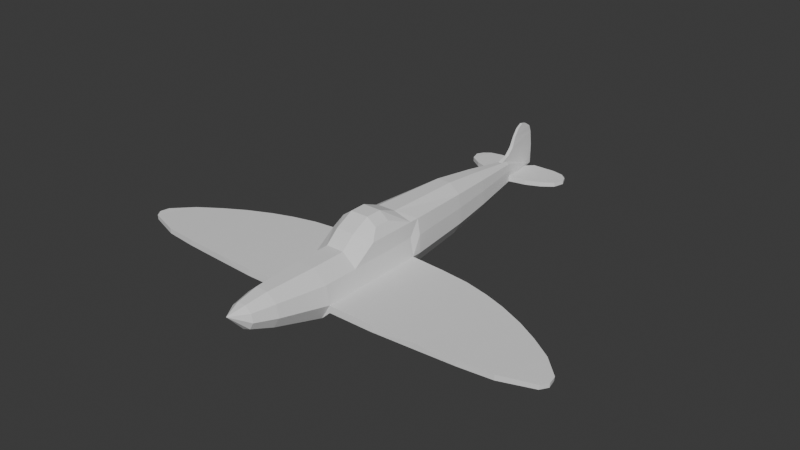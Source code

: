 # Source: spitfirev2.blend  (saved by Blender 4.2.66; exported with 4.5.12 LTS)
import bpy
from mathutils import Matrix  # noqa: F401  (used for matrix-valued properties, if any)

bpy.ops.wm.read_factory_settings(use_empty=True)
scene = bpy.context.scene
scene.name = 'Scene'

# ---- collections
col_collection = bpy.data.collections.new('Collection'); scene.collection.children.link(col_collection)

# ---- world
world_world = bpy.data.worlds.new('World'); scene.world = world_world
world_world.use_nodes = True; world_world.node_tree.nodes.clear()
_N = world_world.node_tree.nodes; _L = world_world.node_tree.links
n0 = _N.new('ShaderNodeOutputWorld'); n0.name = 'World Output'; n0.location = (300, 300)
n1 = _N.new('ShaderNodeBackground'); n1.name = 'Background'; n1.location = (10, 300)
n1.inputs[0].default_value = (0.05088, 0.05088, 0.05088, 1.0)
_L.new(n1.outputs[0], n0.inputs[0])
n0.is_active_output = True
world_world.color = (0.05088, 0.05088, 0.05088)
world_world.sun_shadow_jitter_overblur = 0.0

# ---- meshes
me_cylinder_001 = bpy.data.meshes.new('Cylinder.001')
me_cylinder_001.from_pydata([(0.9749, 0.45, -0.9815), (0.866, -0.5, -1.0), (-0.866, -0.5, -1.0), (-0.9848, 0.1736, -1.0), (-0.6428, 0.766, -1.0), (4.881e-08, -0.5997, 6.427), (0.9749, 0.45, 3.091), (8.237, 0.2845, 2.334), (-0.9848, 0.1736, 3.094), (-0.6428, 0.766, 3.094), (0.6428, 0.766, -1.0), (0.9848, 0.1736, -1.0), (2.672, 0.1921, 3.085), (4.251, 0.2106, 3.006), (5.757, 0.2291, 2.904), (7.006, 0.2526, 2.768), (8.411, 0.2845, 2.07), (8.346, 0.2845, 1.719), (6.809, 0.2706, 0.4663), (6.014, 0.2568, 0.03114), (5.073, 0.2429, -0.376), (4.27, 0.2291, -0.6324), (3.354, 0.2152, -0.8417), (2.313, 0.2014, -0.9438), (7.638, 0.2775, 1.016), (3.347, 0.45, -0.8474), (5.066, 0.45, -0.3895), (6.796, 0.45, 0.4272), (5.75, 0.45, 2.905), (8.32, 0.45, 1.705), (8.219, 0.45, 2.339), (7.003, 0.45, 2.766), (-7.003, 0.45, 2.766), (-8.219, 0.45, 2.339), (-8.32, 0.45, 1.705), (-5.75, 0.45, 2.905), (-6.796, 0.45, 0.4272), (-5.066, 0.45, -0.3895), (-3.347, 0.45, -0.8474), (-7.638, 0.2775, 1.016), (-2.313, 0.2014, -0.9438), (-3.354, 0.2152, -0.8417), (-4.27, 0.2291, -0.6324), (-5.073, 0.2429, -0.376), (-6.014, 0.2568, 0.03114), (-6.809, 0.2706, 0.4663), (-8.346, 0.2845, 1.719), (-8.411, 0.2845, 2.07), (-7.006, 0.2526, 2.768), (-5.757, 0.2291, 2.904), (-4.251, 0.2106, 3.006), (-2.672, 0.1921, 3.085), (-0.6428, 0.766, 3.094), (-0.9848, 0.1736, 3.094), (-0.9848, 0.1736, -1.0), (-0.6428, 0.766, -1.0), (-8.237, 0.2845, 2.334), (-0.9749, 0.45, 3.091), (-0.9749, 0.45, -0.9815), (2.299, 0.45, -0.9248), (4.243, 0.45, -0.6458), (6.022, 0.45, 0.02797), (7.631, 0.45, 1.003), (8.397, 0.45, 2.059), (4.256, 0.45, 2.998), (2.67, 0.45, 3.091), (-2.299, 0.45, -0.9248), (-4.243, 0.45, -0.6458), (-6.022, 0.45, 0.02797), (-7.631, 0.45, 1.003), (-8.397, 0.45, 2.059), (-4.256, 0.45, 2.998), (-2.67, 0.45, 3.091), (0.6428, 0.766, 3.094), (0.0, 1.0, 3.094), (0.9848, 0.1736, 3.094), (0.866, -0.5, 3.094), (0.342, -0.9397, 3.094), (-0.342, -0.9397, 3.094), (-0.866, -0.5, 3.094), (-0.4421, 0.2806, 4.971), (-0.6773, -0.1268, 4.971), (0.4421, 0.2806, 4.971), (2.153e-08, 0.4415, 4.971), (0.6773, -0.1268, 4.971), (0.5956, -0.5901, 4.971), (0.2352, -0.8925, 4.971), (-0.2352, -0.8925, 4.971), (-0.5956, -0.5901, 4.971), (-0.2934, 0.005159, 5.799), (-0.4495, -0.2652, 5.799), (0.2934, 0.005159, 5.799), (3.011e-08, 0.1119, 5.799), (0.4495, -0.2652, 5.799), (0.3953, -0.5727, 5.799), (0.1561, -0.7734, 5.799), (-0.1561, -0.7734, 5.799), (-0.3953, -0.5727, 5.799), (0.866, -0.5, 1.751), (0.342, -0.9397, 1.751), (-0.342, -0.9397, 1.751), (-0.866, -0.5, 1.751), (0.866, -1.089, -1.0), (-0.866, -1.089, -1.0), (0.866, -0.5, 0.4603), (-0.866, -0.5, 0.4603), (0.866, -1.089, 0.8838), (0.342, -1.372, 1.252), (-0.342, -1.372, 1.252), (-0.866, -1.089, 0.8838), (0.002669, -0.1577, -9.408), (9.424e-10, 1.0, -1.374), (0.6428, 0.766, -1.374), (0.9848, 0.1736, -1.374), (0.9792, -0.5, -1.374), (-0.9637, -0.5, -1.374), (-0.9848, 0.1736, -1.374), (-0.6428, 0.766, -1.374), (0.866, -1.089, -1.374), (0.342, -1.422, -0.7985), (-0.342, -1.422, -0.7985), (-0.866, -1.089, -1.374), (9.424e-10, 0.7767, -3.903), (0.4992, 0.595, -3.903), (0.7745, 0.1182, -3.903), (0.7695, -0.4792, -3.903), (-0.7544, -0.4795, -3.903), (-0.7732, 0.1205, -3.903), (-0.4992, 0.595, -3.903), (0.674, -0.9766, -3.903), (0.2656, -1.319, -3.903), (-0.2656, -1.319, -3.903), (-0.6717, -0.9785, -3.903), (9.424e-10, 0.5422, -5.606), (0.3485, 0.4153, -5.606), (0.5536, 0.06003, -5.606), (0.5493, -0.4573, -5.606), (-0.5346, -0.4579, -5.606), (-0.551, 0.06464, -5.606), (-0.3485, 0.4153, -5.606), (0.4724, -0.8581, -5.606), (0.1854, -1.099, -5.606), (-0.1854, -1.099, -5.606), (-0.4676, -0.8621, -5.606), (9.424e-10, 0.1977, -7.67), (0.1271, 0.1515, -7.67), (0.2292, -0.02545, -7.67), (0.2259, -0.4252, -7.67), (-0.2118, -0.4262, -7.67), (-0.2246, -0.01737, -7.67), (-0.1271, 0.1515, -7.67), (0.1762, -0.6841, -7.67), (0.06763, -0.7752, -7.67), (-0.06763, -0.7752, -7.67), (-0.1679, -0.6911, -7.67), (0.08528, -0.8237, -7.36), (-0.08528, -0.8237, -7.36), (0.06763, -0.9612, -7.773), (-0.06763, -0.9612, -7.773), (0.06763, -1.22, -8.049), (-0.06763, -1.22, -8.049), (0.002669, -0.9329, -9.408), (-0.05005, -1.612, -8.223), (-0.03248, -1.783, -9.173), (-0.0149, -1.506, -9.305), (0.05139, -1.612, -8.223), (0.03515, -1.783, -9.173), (0.01891, -1.506, -9.305), (-0.04566, -1.878, -8.417), (-0.04127, -2.009, -8.652), (-0.03687, -1.954, -8.907), (0.04733, -1.878, -8.417), (0.04327, -2.009, -8.652), (0.03921, -1.954, -8.907), (0.2276, -0.2253, -7.67), (0.06111, -0.1236, -8.96), (1.871, -0.06855, -8.257), (1.869, -0.2253, -8.257), (2.003, -0.08034, -8.648), (1.89, -0.09158, -8.927), (0.334, -0.1246, -9.229), (0.3336, -0.1746, -9.229), (1.89, -0.1915, -8.927), (2.002, -0.2084, -8.648), (0.8886, -0.2253, -7.765), (1.445, -0.2253, -7.98), (1.447, -0.0514, -7.98), (0.8903, -0.0389, -7.766), (1.644, -0.1026, -9.138), (1.206, -0.1136, -9.239), (1.206, -0.1802, -9.239), (1.643, -0.1859, -9.138), (0.06069, -0.1751, -8.96), (-0.06111, -0.1236, -8.96), (-1.871, -0.06855, -8.257), (-1.869, -0.2253, -8.257), (-2.003, -0.08034, -8.648), (-1.89, -0.09158, -8.927), (-0.334, -0.1246, -9.229), (-0.3336, -0.1746, -9.229), (-1.89, -0.1915, -8.927), (-2.002, -0.2084, -8.648), (-0.8886, -0.2253, -7.765), (-1.445, -0.2253, -7.98), (-1.447, -0.0514, -7.98), (-0.8903, -0.0389, -7.766), (-1.644, -0.1026, -9.138), (-1.206, -0.1136, -9.239), (-1.206, -0.1802, -9.239), (-1.643, -0.1859, -9.138), (-0.06069, -0.1751, -8.96), (-0.2182, -0.2218, -7.67), (0.342, -1.725, 0.5631), (-0.342, -1.725, 0.5631), (-0.342, -1.732, -0.05016), (0.342, -1.732, -0.05016), (-0.866, -1.089, 0.5631), (-0.866, -1.089, -0.05016), (-0.6982, -1.463, 0.5631), (-0.6982, -1.466, -0.05016), (0.866, -1.089, -0.05016), (0.866, -1.089, 0.5631), (0.6982, -1.466, -0.05016), (0.6982, -1.466, 0.5631)], [(98, 1), (101, 2)], [(76, 99, 98), (77, 100, 99), (78, 101, 100), (75, 1, 11), (16, 17, 63), (111, 117, 4), (28, 64, 13), (0, 73, 6), (18, 24, 15), (23, 25, 22), (60, 25, 64), (35, 50, 71), (45, 48, 39), (47, 70, 46), (58, 57, 52), (40, 41, 38), (67, 71, 38), (17, 29, 63), (63, 30, 7), (7, 16, 63), (15, 7, 30), (15, 30, 31), (13, 14, 28), (14, 15, 31), (28, 14, 31), (75, 12, 65), (12, 13, 65), (75, 65, 6), (6, 73, 75), (64, 65, 13), (24, 17, 7), (17, 16, 7), (7, 15, 24), (15, 14, 18), (14, 13, 19), (13, 12, 22), (12, 75, 23), (13, 22, 21), (23, 75, 11), (23, 22, 12), (21, 20, 13), (20, 19, 13), (19, 18, 14), (0, 59, 11), (59, 25, 23), (25, 60, 22), (60, 26, 21), (61, 27, 19), (27, 62, 18), (26, 61, 19), (27, 18, 19), (62, 29, 24), (29, 17, 24), (62, 24, 18), (19, 20, 26), (60, 21, 22), (20, 21, 26), (11, 10, 0), (59, 23, 11), (59, 0, 6), (6, 65, 59), (65, 64, 25), (59, 65, 25), (64, 28, 61), (28, 31, 27), (61, 28, 27), (31, 30, 62), (30, 63, 29), (62, 30, 29), (62, 27, 31), (61, 26, 64), (26, 60, 64), (48, 33, 56), (48, 32, 33), (50, 35, 49), (49, 32, 48), (35, 32, 49), (53, 72, 51), (51, 72, 50), (53, 57, 72), (57, 53, 52), (71, 50, 72), (39, 56, 46), (46, 56, 47), (56, 39, 48), (48, 45, 49), (49, 44, 50), (50, 41, 51), (51, 40, 53), (50, 42, 41), (53, 40, 54), (40, 51, 41), (42, 50, 43), (43, 50, 44), (44, 49, 45), (46, 70, 34), (70, 56, 33), (56, 70, 47), (58, 54, 66), (66, 40, 38), (38, 41, 67), (67, 42, 37), (68, 44, 36), (36, 45, 69), (37, 44, 68), (36, 44, 45), (69, 39, 34), (34, 39, 46), (69, 45, 39), (44, 37, 43), (67, 41, 42), (43, 37, 42), (54, 58, 55), (66, 54, 40), (66, 57, 58), (57, 66, 72), (72, 38, 71), (66, 38, 72), (71, 68, 35), (35, 36, 32), (68, 36, 35), (32, 69, 33), (33, 34, 70), (69, 34, 33), (69, 32, 36), (68, 71, 37), (37, 71, 67), (83, 73, 74), (82, 75, 73), (84, 76, 75), (85, 77, 76), (87, 77, 86), (88, 78, 87), (81, 79, 88), (80, 8, 81), (83, 9, 80), (89, 81, 90), (92, 82, 83), (91, 84, 82), (93, 85, 84), (94, 86, 85), (96, 86, 95), (97, 87, 96), (90, 88, 97), (92, 80, 89), (5, 89, 90), (5, 91, 92), (5, 93, 91), (5, 94, 93), (5, 95, 94), (5, 96, 95), (5, 97, 96), (5, 90, 97), (5, 92, 89), (79, 53, 54), (4, 116, 3), (2, 103, 217, 216, 109), (102, 1, 104), (74, 73, 10), (102, 220, 222, 119), (98, 106, 104), (106, 98, 99), (107, 99, 100), (100, 101, 109), (109, 101, 105), (11, 112, 10), (11, 114, 113), (2, 121, 103), (3, 115, 2), (1, 118, 114), (119, 118, 102), (122, 112, 123), (123, 113, 124), (124, 114, 125), (127, 115, 116), (128, 116, 117), (128, 111, 122), (130, 118, 119), (131, 119, 120), (132, 120, 121), (132, 115, 126), (129, 114, 118), (133, 123, 134), (134, 124, 135), (135, 125, 136), (138, 126, 127), (139, 127, 128), (139, 122, 133), (141, 129, 130), (141, 131, 142), (143, 131, 132), (143, 126, 137), (140, 125, 129), (144, 134, 145), (145, 135, 146), (174, 135, 136), (211, 137, 138), (150, 138, 139), (150, 133, 144), (140, 141, 155), (152, 157, 158, 153), (156, 142, 143), (154, 137, 148), (151, 136, 140), (110, 144, 145), (110, 145, 146, 175), (174, 147, 110, 192), (110, 149, 150), (110, 150, 144), (110, 151, 152), (164, 161, 167), (110, 153, 154), (110, 154, 148), (110, 147, 151), (155, 156, 158), (155, 142, 156), (157, 152, 155), (156, 153, 158), (165, 167, 159), (159, 157, 158), (159, 160, 162), (173, 170, 163), (166, 163, 164), (165, 162, 168), (171, 168, 169), (172, 169, 170), (161, 160, 110), (155, 158, 157), (159, 158, 160), (159, 162, 165), (173, 163, 166), (166, 164, 167), (165, 168, 171), (171, 169, 172), (172, 170, 173), (159, 110, 157), (157, 110, 152), (110, 159, 161), (161, 159, 167), (167, 165, 166), (166, 165, 173), (173, 171, 172), (165, 171, 173), (153, 110, 158), (158, 110, 160), (160, 164, 162), (162, 170, 168), (168, 170, 169), (170, 162, 163), (163, 162, 164), (164, 160, 161), (185, 176, 186), (183, 178, 176), (182, 191, 188), (182, 179, 178), (174, 187, 146), (184, 186, 187), (190, 181, 180), (191, 190, 189), (175, 180, 181), (185, 184, 190), (180, 175, 187), (110, 175, 192), (203, 204, 194), (201, 194, 196), (200, 206, 209), (200, 196, 197), (202, 205, 204), (208, 198, 199), (209, 207, 208), (193, 199, 198), (149, 202, 211), (204, 205, 207), (202, 203, 208), (148, 211, 110), (110, 210, 193), (185, 177, 176), (183, 176, 177), (182, 188, 179), (182, 178, 183), (174, 184, 187), (184, 185, 186), (190, 180, 189), (191, 189, 188), (175, 181, 192), (184, 174, 192), (192, 181, 184), (181, 190, 184), (190, 191, 185), (191, 182, 177), (182, 183, 177), (177, 185, 191), (175, 146, 187), (187, 186, 189), (186, 176, 188), (189, 186, 188), (176, 178, 179), (179, 188, 176), (189, 180, 187), (203, 194, 195), (201, 195, 194), (200, 197, 206), (200, 201, 196), (202, 204, 203), (208, 207, 198), (209, 206, 207), (193, 210, 199), (149, 205, 202), (205, 149, 193), (193, 198, 205), (198, 207, 205), (207, 206, 204), (206, 197, 194), (197, 196, 194), (194, 204, 206), (195, 201, 200), (200, 209, 195), (209, 208, 203), (195, 209, 203), (208, 199, 202), (199, 210, 202), (210, 211, 202), (122, 111, 112), (123, 112, 113), (124, 113, 114), (127, 126, 115), (128, 127, 116), (128, 117, 111), (130, 129, 118), (131, 130, 119), (132, 131, 120), (132, 121, 115), (129, 125, 114), (133, 122, 123), (134, 123, 124), (135, 124, 125), (138, 137, 126), (139, 138, 127), (139, 128, 122), (141, 140, 129), (141, 130, 131), (143, 142, 131), (143, 132, 126), (140, 136, 125), (144, 133, 134), (145, 134, 135), (136, 147, 174), (174, 146, 135), (138, 149, 211), (211, 148, 137), (150, 149, 138), (150, 139, 133), (155, 152, 151), (151, 140, 155), (143, 154, 156), (154, 153, 156), (154, 143, 137), (151, 147, 136), (156, 152, 153), (155, 141, 142), (156, 155, 152), (76, 77, 99), (77, 78, 100), (78, 79, 101), (75, 76, 1), (9, 74, 4), (74, 111, 4), (0, 10, 73), (58, 52, 55), (83, 82, 73), (82, 84, 75), (84, 85, 76), (85, 86, 77), (87, 78, 77), (88, 79, 78), (81, 8, 79), (80, 9, 8), (83, 74, 9), (89, 80, 81), (92, 91, 82), (91, 93, 84), (93, 94, 85), (94, 95, 86), (96, 87, 86), (97, 88, 87), (90, 81, 88), (92, 83, 80), (79, 54, 2), (4, 117, 116), (2, 109, 105), (103, 121, 120), (102, 104, 106, 221, 220), (10, 112, 111), (111, 74, 10), (106, 99, 107), (107, 100, 108), (100, 109, 108), (11, 113, 112), (11, 1, 114), (2, 115, 121), (3, 116, 115), (1, 102, 118), (109, 216, 218, 108), (213, 108, 218), (214, 213, 218, 219), (217, 219, 218, 216), (217, 103, 219), (103, 120, 214, 219), (120, 119, 215, 214), (214, 215, 212, 213), (107, 108, 213, 212), (119, 222, 215), (212, 215, 222, 223), (221, 223, 222, 220), (106, 107, 223, 221), (212, 223, 107)])
_uv = me_cylinder_001.uv_layers.new(name='UVMap')
_uv.uv.foreach_set('vector', [0.4578, 0.13, 0.4093, 0.1887, 0.53, 0.2578, 0.3321, 0.02447, 0.2634, 0.1887, 0.4093, 0.1887, 0.1679, 0.02447, 0.1427, 0.2578, 0.2634, 0.1887, 0.4864, 0.2917, 0.6667, 0.5, 0.7778, 0.5, 0.5688, 0.2498, 0.6155, 0.3146, 0.5751, 0.2672, 4.47e-08, 0.5, 0.1111, 0.5, 0.1111, 0.5, 0.5168, 0.2146, 0.5151, 0.2244, 0.4983, 0.2561, 0.7375, 0.4741, 0.4043, 0.4339, 0.5116, 0.244, 0.7175, 0.451, 0.6665, 0.3828, 0.5102, 0.2206, 0.7605, 0.486, 0.707, 0.4342, 0.7519, 0.479, 0.6918, 0.4143, 0.707, 0.4342, 0.5151, 0.2244, 0.5168, 0.2146, 0.4983, 0.2561, 0.5151, 0.2244, 0.7175, 0.451, 0.5102, 0.2206, 0.6665, 0.3828, 0.5688, 0.2498, 0.5751, 0.2672, 0.6155, 0.3146, 0.7375, 0.4741, 0.5116, 0.244, 0.4043, 0.4339, 0.7605, 0.486, 0.7519, 0.479, 0.707, 0.4342, 0.6918, 0.4143, 0.5151, 0.2244, 0.707, 0.4342, 0.6155, 0.3146, 0.6307, 0.3345, 0.5751, 0.2672, 0.5751, 0.2672, 0.5195, 0.1998, 0.5221, 0.1851, 0.5221, 0.1851, 0.5688, 0.2498, 0.5751, 0.2672, 0.5102, 0.2206, 0.5221, 0.1851, 0.5195, 0.1998, 0.5102, 0.2206, 0.5195, 0.1998, 0.5182, 0.2072, 0.4983, 0.2561, 0.5042, 0.2384, 0.5168, 0.2146, 0.5042, 0.2384, 0.5102, 0.2206, 0.5182, 0.2072, 0.5168, 0.2146, 0.5042, 0.2384, 0.5182, 0.2072, 0.4864, 0.2917, 0.4923, 0.2739, 0.5133, 0.2342, 0.4923, 0.2739, 0.4983, 0.2561, 0.5133, 0.2342, 0.4864, 0.2917, 0.5133, 0.2342, 0.5116, 0.244, 0.5116, 0.244, 0.4043, 0.4339, 0.4864, 0.2917, 0.5151, 0.2244, 0.5133, 0.2342, 0.4983, 0.2561, 0.6665, 0.3828, 0.6155, 0.3146, 0.5221, 0.1851, 0.6155, 0.3146, 0.5688, 0.2498, 0.5221, 0.1851, 0.5221, 0.1851, 0.5102, 0.2206, 0.6665, 0.3828, 0.5102, 0.2206, 0.5042, 0.2384, 0.7175, 0.451, 0.5042, 0.2384, 0.4983, 0.2561, 0.7261, 0.458, 0.4983, 0.2561, 0.4923, 0.2739, 0.7519, 0.479, 0.4923, 0.2739, 0.4864, 0.2917, 0.7605, 0.486, 0.4983, 0.2561, 0.7519, 0.479, 0.7433, 0.472, 0.7605, 0.486, 0.4864, 0.2917, 0.7778, 0.5, 0.7605, 0.486, 0.7519, 0.479, 0.4923, 0.2739, 0.7433, 0.472, 0.7347, 0.465, 0.4983, 0.2561, 0.7347, 0.465, 0.7261, 0.458, 0.4983, 0.2561, 0.7261, 0.458, 0.7175, 0.451, 0.5042, 0.2384, 0.7375, 0.4741, 0.7223, 0.4542, 0.7778, 0.5, 0.7223, 0.4542, 0.707, 0.4342, 0.7605, 0.486, 0.707, 0.4342, 0.6918, 0.4143, 0.7519, 0.479, 0.6918, 0.4143, 0.6765, 0.3943, 0.7433, 0.472, 0.6612, 0.3744, 0.646, 0.3544, 0.7261, 0.458, 0.646, 0.3544, 0.6384, 0.3445, 0.7175, 0.451, 0.6765, 0.3943, 0.6612, 0.3744, 0.7261, 0.458, 0.646, 0.3544, 0.7175, 0.451, 0.7261, 0.458, 0.6384, 0.3445, 0.6307, 0.3345, 0.6665, 0.3828, 0.6307, 0.3345, 0.6155, 0.3146, 0.6665, 0.3828, 0.6384, 0.3445, 0.6665, 0.3828, 0.7175, 0.451, 0.7261, 0.458, 0.7347, 0.465, 0.6765, 0.3943, 0.6918, 0.4143, 0.7433, 0.472, 0.7519, 0.479, 0.7347, 0.465, 0.7433, 0.472, 0.6765, 0.3943, 0.7778, 0.5, 0.8889, 0.5, 0.7375, 0.4741, 0.7223, 0.4542, 0.7605, 0.486, 0.7778, 0.5, 0.7223, 0.4542, 0.7375, 0.4741, 0.5116, 0.244, 0.5116, 0.244, 0.5133, 0.2342, 0.7223, 0.4542, 0.5133, 0.2342, 0.5151, 0.2244, 0.707, 0.4342, 0.7223, 0.4542, 0.5133, 0.2342, 0.707, 0.4342, 0.5151, 0.2244, 0.5168, 0.2146, 0.6612, 0.3744, 0.5168, 0.2146, 0.5182, 0.2072, 0.646, 0.3544, 0.6612, 0.3744, 0.5168, 0.2146, 0.646, 0.3544, 0.5182, 0.2072, 0.5195, 0.1998, 0.6384, 0.3445, 0.5195, 0.1998, 0.5751, 0.2672, 0.6307, 0.3345, 0.6384, 0.3445, 0.5195, 0.1998, 0.6307, 0.3345, 0.6384, 0.3445, 0.646, 0.3544, 0.5182, 0.2072, 0.6612, 0.3744, 0.6765, 0.3943, 0.5151, 0.2244, 0.6765, 0.3943, 0.6918, 0.4143, 0.5151, 0.2244, 0.5102, 0.2206, 0.5195, 0.1998, 0.5221, 0.1851, 0.5102, 0.2206, 0.5182, 0.2072, 0.5195, 0.1998, 0.4983, 0.2561, 0.5168, 0.2146, 0.5042, 0.2384, 0.5042, 0.2384, 0.5182, 0.2072, 0.5102, 0.2206, 0.5168, 0.2146, 0.5182, 0.2072, 0.5042, 0.2384, 0.4864, 0.2917, 0.5133, 0.2342, 0.4923, 0.2739, 0.4923, 0.2739, 0.5133, 0.2342, 0.4983, 0.2561, 0.4864, 0.2917, 0.5116, 0.244, 0.5133, 0.2342, 0.5116, 0.244, 0.4864, 0.2917, 0.4043, 0.4339, 0.5151, 0.2244, 0.4983, 0.2561, 0.5133, 0.2342, 0.6665, 0.3828, 0.5221, 0.1851, 0.6155, 0.3146, 0.6155, 0.3146, 0.5221, 0.1851, 0.5688, 0.2498, 0.5221, 0.1851, 0.6665, 0.3828, 0.5102, 0.2206, 0.5102, 0.2206, 0.7175, 0.451, 0.5042, 0.2384, 0.5042, 0.2384, 0.7261, 0.458, 0.4983, 0.2561, 0.4983, 0.2561, 0.7519, 0.479, 0.4923, 0.2739, 0.4923, 0.2739, 0.7605, 0.486, 0.4864, 0.2917, 0.4983, 0.2561, 0.7433, 0.472, 0.7519, 0.479, 0.4864, 0.2917, 0.7605, 0.486, 0.7778, 0.5, 0.7605, 0.486, 0.4923, 0.2739, 0.7519, 0.479, 0.7433, 0.472, 0.4983, 0.2561, 0.7347, 0.465, 0.7347, 0.465, 0.4983, 0.2561, 0.7261, 0.458, 0.7261, 0.458, 0.5042, 0.2384, 0.7175, 0.451, 0.6155, 0.3146, 0.5751, 0.2672, 0.6307, 0.3345, 0.5751, 0.2672, 0.5221, 0.1851, 0.5195, 0.1998, 0.5221, 0.1851, 0.5751, 0.2672, 0.5688, 0.2498, 0.7375, 0.4741, 0.7778, 0.5, 0.7223, 0.4542, 0.7223, 0.4542, 0.7605, 0.486, 0.707, 0.4342, 0.707, 0.4342, 0.7519, 0.479, 0.6918, 0.4143, 0.6918, 0.4143, 0.7433, 0.472, 0.6765, 0.3943, 0.6612, 0.3744, 0.7261, 0.458, 0.646, 0.3544, 0.646, 0.3544, 0.7175, 0.451, 0.6384, 0.3445, 0.6765, 0.3943, 0.7261, 0.458, 0.6612, 0.3744, 0.646, 0.3544, 0.7261, 0.458, 0.7175, 0.451, 0.6384, 0.3445, 0.6665, 0.3828, 0.6307, 0.3345, 0.6307, 0.3345, 0.6665, 0.3828, 0.6155, 0.3146, 0.6384, 0.3445, 0.7175, 0.451, 0.6665, 0.3828, 0.7261, 0.458, 0.6765, 0.3943, 0.7347, 0.465, 0.6918, 0.4143, 0.7519, 0.479, 0.7433, 0.472, 0.7347, 0.465, 0.6765, 0.3943, 0.7433, 0.472, 0.7778, 0.5, 0.7375, 0.4741, 0.8889, 0.5, 0.7223, 0.4542, 0.7778, 0.5, 0.7605, 0.486, 0.7223, 0.4542, 0.5116, 0.244, 0.7375, 0.4741, 0.5116, 0.244, 0.7223, 0.4542, 0.5133, 0.2342, 0.5133, 0.2342, 0.707, 0.4342, 0.5151, 0.2244, 0.7223, 0.4542, 0.707, 0.4342, 0.5133, 0.2342, 0.5151, 0.2244, 0.6612, 0.3744, 0.5168, 0.2146, 0.5168, 0.2146, 0.646, 0.3544, 0.5182, 0.2072, 0.6612, 0.3744, 0.646, 0.3544, 0.5168, 0.2146, 0.5182, 0.2072, 0.6384, 0.3445, 0.5195, 0.1998, 0.5195, 0.1998, 0.6307, 0.3345, 0.5751, 0.2672, 0.6384, 0.3445, 0.6307, 0.3345, 0.5195, 0.1998, 0.6384, 0.3445, 0.5182, 0.2072, 0.646, 0.3544, 0.6612, 0.3744, 0.5151, 0.2244, 0.6765, 0.3943, 0.6765, 0.3943, 0.5151, 0.2244, 0.6918, 0.4143, 0.25, 0.4151, 0.4043, 0.4339, 0.25, 0.49, 0.3561, 0.3764, 0.4864, 0.2917, 0.4043, 0.4339, 0.4125, 0.2787, 0.4578, 0.13, 0.4864, 0.2917, 0.3929, 0.1675, 0.3321, 0.02447, 0.4578, 0.13, 0.1935, 0.0949, 0.3321, 0.02447, 0.3065, 0.0949, 0.1071, 0.1675, 0.1679, 0.02447, 0.1935, 0.0949, 0.08746, 0.2787, 0.04215, 0.13, 0.1071, 0.1675, 0.1439, 0.3764, 0.01365, 0.2917, 0.08746, 0.2787, 0.25, 0.4151, 0.09573, 0.4339, 0.1439, 0.3764, 0.1796, 0.3339, 0.08746, 0.2787, 0.1421, 0.269, 0.25, 0.3595, 0.3561, 0.3764, 0.25, 0.4151, 0.3204, 0.3339, 0.4125, 0.2787, 0.3561, 0.3764, 0.3579, 0.269, 0.3929, 0.1675, 0.4125, 0.2787, 0.3449, 0.1952, 0.3065, 0.0949, 0.3929, 0.1675, 0.2125, 0.1471, 0.3065, 0.0949, 0.2875, 0.1471, 0.1551, 0.1952, 0.1935, 0.0949, 0.2125, 0.1471, 0.1421, 0.269, 0.1071, 0.1675, 0.1551, 0.1952, 0.25, 0.3595, 0.1439, 0.3764, 0.1796, 0.3339, 0.2099, 0.2978, 0.1796, 0.3339, 0.1421, 0.269, 0.2901, 0.2978, 0.3204, 0.3339, 0.25, 0.3595, 0.3114, 0.2608, 0.3579, 0.269, 0.3204, 0.3339, 0.304, 0.2188, 0.3449, 0.1952, 0.3579, 0.269, 0.2713, 0.1914, 0.2875, 0.1471, 0.3449, 0.1952, 0.2287, 0.1914, 0.2125, 0.1471, 0.2875, 0.1471, 0.196, 0.2188, 0.1551, 0.1952, 0.2125, 0.1471, 0.1886, 0.2608, 0.1421, 0.269, 0.1551, 0.1952, 0.25, 0.3124, 0.25, 0.3595, 0.1796, 0.3339, 0.0, 0.0, 0.4864, 0.2917, 0.7778, 0.5, 0.0, 0.0, 0.0, 0.0, 0.0, 0.0, 0.3333, 0.5, 0.3333, 0.5, 0.3333, 0.5, 0.3333, 0.5, 0.3333, 0.5, 0.6667, 0.5, 0.6667, 0.5, 0.6667, 0.5, 0.25, 0.49, 0.4043, 0.4339, 0.8889, 0.5, 0.6667, 0.5, 0.6667, 0.5, 0.0, 0.0, 0.5556, 0.5, 0.0, 0.0, 0.6667, 0.5, 0.6667, 0.5, 0.0, 0.0, 0.0, 0.0, 0.0, 0.0, 0.0, 0.0, 0.0, 0.0, 0.0, 0.0, 0.0, 0.0, 0.0, 0.0, 0.0, 0.0, 0.0, 0.0, 0.0, 0.0, 0.3333, 0.5, 0.7778, 0.5, 0.8889, 0.5, 0.8889, 0.5, 0.7778, 0.5, 0.6667, 0.5, 0.7778, 0.5, 0.3333, 0.5, 0.3333, 0.5, 0.3333, 0.5, 0.0, 0.0, 0.0, 0.0, 0.0, 0.0, 0.6667, 0.5, 0.6667, 0.5, 0.6667, 0.5, 0.5556, 0.5, 0.6667, 0.5, 0.6667, 0.5, 0.1859, 0.4865, 0.8889, 0.5, 0.6903, 0.4912, 0.6903, 0.4912, 0.7778, 0.5, 0.7116, 0.4921, 0.7116, 0.4921, 0.6667, 0.5, 0.6346, 0.4922, 0.1172, 0.1895, 0.3333, 0.5, 0.0, 0.0, 0.14, 0.434, 0.0, 0.0, 0.1111, 0.5, 0.14, 0.434, 4.47e-08, 0.5, 0.1859, 0.4865, 0.5396, 0.495, 0.6667, 0.5, 0.5556, 0.5, 0.4471, 0.4946, 0.5556, 0.5, 0.4444, 0.5, 0.3644, 0.4919, 0.4444, 0.5, 0.3333, 0.5, 0.3644, 0.4919, 0.3333, 0.5, 0.3193, 0.4424, 0.6192, 0.4945, 0.6667, 0.5, 0.6667, 0.5, 0.3016, 0.4664, 0.6903, 0.4912, 0.5563, 0.4794, 0.5563, 0.4794, 0.7116, 0.4921, 0.6268, 0.4822, 0.6268, 0.4822, 0.6346, 0.4922, 0.589, 0.4835, 0.2115, 0.3115, 0.3193, 0.4424, 0.1172, 0.1895, 0.2108, 0.4122, 0.1172, 0.1895, 0.14, 0.434, 0.2108, 0.4122, 0.1859, 0.4865, 0.3016, 0.4664, 0.519, 0.4885, 0.6192, 0.4945, 0.5396, 0.495, 0.519, 0.4885, 0.4471, 0.4946, 0.451, 0.4872, 0.3898, 0.4779, 0.4471, 0.4946, 0.3644, 0.4919, 0.3898, 0.4779, 0.3193, 0.4424, 0.3369, 0.4282, 0.5726, 0.4876, 0.6346, 0.4922, 0.6192, 0.4945, 0.3839, 0.4444, 0.5563, 0.4794, 0.4461, 0.4561, 0.4461, 0.4561, 0.6268, 0.4822, 0.4985, 0.4626, 0.5026, 0.4655, 0.6268, 0.4822, 0.589, 0.4835, 0.3639, 0.4243, 0.3369, 0.4282, 0.2115, 0.3115, 0.3399, 0.4254, 0.2115, 0.3115, 0.2108, 0.4122, 0.3399, 0.4254, 0.3016, 0.4664, 0.3839, 0.4444, 0.5726, 0.4876, 0.519, 0.4885, 0.4884, 0.4773, 0.483, 0.4753, 0.483, 0.4753, 0.4554, 0.4726, 0.4554, 0.4726, 0.4548, 0.4748, 0.451, 0.4872, 0.3898, 0.4779, 0.4298, 0.4653, 0.3369, 0.4282, 0.395, 0.4412, 0.5026, 0.4746, 0.589, 0.4835, 0.5726, 0.4876, 0.4036, 0.4416, 0.3839, 0.4444, 0.4461, 0.4561, 0.4156, 0.4449, 0.4461, 0.4561, 0.4985, 0.4626, 0.437, 0.4494, 0.0, 0.0, 0.5066, 0.4684, 0.0, 0.0, 0.0, 0.0, 0.3864, 0.4323, 0.3328, 0.4073, 0.3399, 0.4254, 0.3942, 0.4381, 0.3399, 0.4254, 0.3839, 0.4444, 0.4686, 0.467, 0.5026, 0.4746, 0.483, 0.4753, 0.1139, 0.1182, 0.0, 0.0, 0.0, 0.0, 0.4572, 0.4662, 0.4554, 0.4726, 0.4298, 0.4653, 0.452, 0.4647, 0.4298, 0.4653, 0.395, 0.4412, 0.4666, 0.4603, 0.5066, 0.4684, 0.5026, 0.4746, 0.0, 0.0, 0.0, 0.0, 0.4554, 0.4726, 0.4884, 0.4773, 0.451, 0.4872, 0.4548, 0.4748, 0.0, 0.0, 0.0, 0.0, 0.0, 0.0, 0.0, 0.0, 0.0, 0.0, 0.0, 0.0, 0.0, 0.0, 0.0, 0.0, 0.0, 0.0, 0.0, 0.0, 0.0, 0.0, 0.0, 0.0, 0.0, 0.0, 0.4554, 0.4726, 0.3416, 0.3545, 0.0, 0.0, 0.2562, 0.2658, 0.2277, 0.2363, 0.0, 0.0, 0.2277, 0.2363, 0.1139, 0.1182, 0.0, 0.0, 0.3416, 0.3545, 0.3131, 0.3249, 0.0, 0.0, 0.3131, 0.3249, 0.2847, 0.2954, 0.0, 0.0, 0.2847, 0.2954, 0.2562, 0.2658, 0.0, 0.0, 0.4554, 0.4726, 0.4572, 0.4662, 0.0, 0.0, 0.4554, 0.4726, 0.483, 0.4753, 0.0, 0.0, 0.0, 0.0, 0.0, 0.0, 0.0, 0.0, 0.3416, 0.3545, 0.0, 0.0, 0.0, 0.0, 0.2277, 0.2363, 0.0, 0.0, 0.0, 0.0, 0.1139, 0.1182, 0.0, 0.0, 0.0, 0.0, 0.3131, 0.3249, 0.0, 0.0, 0.0, 0.0, 0.2847, 0.2954, 0.0, 0.0, 0.0, 0.0, 0.2562, 0.2658, 0.0, 0.0, 0.0, 0.0, 0.4572, 0.4662, 0.0, 0.0, 0.0, 0.0, 0.4572, 0.4662, 0.0, 0.0, 0.4572, 0.4662, 0.0, 0.0, 0.0, 0.0, 0.0, 0.0, 0.0, 0.0, 0.0, 0.0, 0.0, 0.0, 0.0, 0.0, 0.0, 0.0, 0.0, 0.0, 0.0, 0.0, 0.0, 0.0, 0.0, 0.0, 0.0, 0.0, 0.0, 0.0, 0.0, 0.0, 0.0, 0.0, 0.0, 0.0, 0.4554, 0.4726, 0.4572, 0.4662, 0.4554, 0.4726, 0.4554, 0.4726, 0.4572, 0.4662, 0.4554, 0.4726, 0.4554, 0.4726, 0.1139, 0.1182, 0.3416, 0.3545, 0.3416, 0.3545, 0.2562, 0.2658, 0.3131, 0.3249, 0.3131, 0.3249, 0.2562, 0.2658, 0.2847, 0.2954, 0.2562, 0.2658, 0.3416, 0.3545, 0.2277, 0.2363, 0.2277, 0.2363, 0.3416, 0.3545, 0.1139, 0.1182, 0.1139, 0.1182, 0.4554, 0.4726, 0.0, 0.0, 0.5026, 0.4655, 0.4985, 0.4626, 0.4985, 0.4626, 0.0, 0.0, 0.3739, 0.347, 0.4985, 0.4626, 0.0, 0.0, 0.0, 0.0, 0.2077, 0.1928, 0.0, 0.0, 0.2493, 0.2313, 0.3739, 0.347, 0.5026, 0.4655, 0.4985, 0.4626, 0.4985, 0.4626, 0.5026, 0.4655, 0.4985, 0.4626, 0.4985, 0.4626, 0.0, 0.0, 0.0, 0.0, 0.1246, 0.1157, 0.0, 0.0, 0.0, 0.0, 0.1662, 0.1542, 0.002477, 0.002298, 0.1246, 0.1157, 0.0, 0.0, 0.5026, 0.4655, 0.5026, 0.4655, 0.0, 0.0, 0.1246, 0.1157, 0.437, 0.4494, 0.4985, 0.4626, 0.0, 0.0, 0.002477, 0.002298, 0.0, 0.0, 0.5026, 0.4655, 0.4985, 0.4626, 0.4985, 0.4626, 0.0, 0.0, 0.4985, 0.4626, 0.3739, 0.347, 0.0, 0.0, 0.2077, 0.1928, 0.0, 0.0, 0.0, 0.0, 0.3739, 0.347, 0.2493, 0.2313, 0.5026, 0.4655, 0.4985, 0.4626, 0.4985, 0.4626, 0.0, 0.0, 0.1246, 0.1157, 0.0, 0.0, 0.0, 0.0, 0.1662, 0.1542, 0.0, 0.0, 0.002477, 0.002298, 0.0, 0.0, 0.1246, 0.1157, 0.3328, 0.4073, 0.5026, 0.4655, 0.3639, 0.4243, 0.4985, 0.4626, 0.4985, 0.4626, 0.1662, 0.1542, 0.5026, 0.4655, 0.5026, 0.4655, 0.0, 0.0, 0.395, 0.4412, 0.3639, 0.4243, 0.452, 0.4647, 0.0, 0.0, 0.0, 0.0, 0.002477, 0.002298, 0.5026, 0.4655, 0.5026, 0.4655, 0.4985, 0.4626, 0.0, 0.0, 0.4985, 0.4626, 0.0, 0.0, 0.0, 0.0, 0.2077, 0.1928, 0.2493, 0.2313, 0.0, 0.0, 0.3739, 0.347, 0.0, 0.0, 0.5026, 0.4655, 0.5026, 0.4655, 0.4985, 0.4626, 0.5026, 0.4655, 0.5026, 0.4655, 0.4985, 0.4626, 0.0, 0.0, 0.1246, 0.1157, 0.1662, 0.1542, 0.0, 0.0, 0.1662, 0.1542, 0.2077, 0.1928, 0.002477, 0.002298, 0.0, 0.0, 0.0, 0.0, 0.5026, 0.4655, 0.5026, 0.4655, 0.0, 0.0, 0.0, 0.0, 0.0, 0.0, 0.5026, 0.4655, 0.0, 0.0, 0.0, 0.0, 0.5026, 0.4655, 0.0, 0.0, 0.0, 0.0, 0.5026, 0.4655, 0.0, 0.0, 0.0, 0.0, 0.5026, 0.4655, 0.0, 0.0, 0.0, 0.0, 0.5026, 0.4655, 0.5026, 0.4655, 0.5026, 0.4655, 0.0, 0.0, 0.437, 0.4494, 0.4985, 0.4626, 0.4985, 0.4626, 0.4985, 0.4626, 0.4985, 0.4626, 0.1662, 0.1542, 0.4985, 0.4626, 0.4985, 0.4626, 0.2077, 0.1928, 0.1662, 0.1542, 0.4985, 0.4626, 0.2077, 0.1928, 0.4985, 0.4626, 0.3739, 0.347, 0.2493, 0.2313, 0.2493, 0.2313, 0.2077, 0.1928, 0.4985, 0.4626, 0.1662, 0.1542, 0.1246, 0.1157, 0.4985, 0.4626, 0.5026, 0.4655, 0.4985, 0.4626, 0.5026, 0.4655, 0.0, 0.0, 0.0, 0.0, 0.4985, 0.4626, 0.0, 0.0, 0.2493, 0.2313, 0.2077, 0.1928, 0.0, 0.0, 0.0, 0.0, 0.3739, 0.347, 0.5026, 0.4655, 0.4985, 0.4626, 0.5026, 0.4655, 0.0, 0.0, 0.1662, 0.1542, 0.1246, 0.1157, 0.0, 0.0, 0.2077, 0.1928, 0.1662, 0.1542, 0.002477, 0.002298, 0.0, 0.0, 0.0, 0.0, 0.3328, 0.4073, 0.4985, 0.4626, 0.5026, 0.4655, 0.4985, 0.4626, 0.3328, 0.4073, 0.002477, 0.002298, 0.002477, 0.002298, 0.1246, 0.1157, 0.4985, 0.4626, 0.1246, 0.1157, 0.1662, 0.1542, 0.4985, 0.4626, 0.1662, 0.1542, 0.2077, 0.1928, 0.4985, 0.4626, 0.2077, 0.1928, 0.2493, 0.2313, 0.4985, 0.4626, 0.2493, 0.2313, 0.3739, 0.347, 0.4985, 0.4626, 0.4985, 0.4626, 0.4985, 0.4626, 0.2077, 0.1928, 0.5026, 0.4655, 0.0, 0.0, 0.0, 0.0, 0.0, 0.0, 0.0, 0.0, 0.5026, 0.4655, 0.0, 0.0, 0.0, 0.0, 0.5026, 0.4655, 0.5026, 0.4655, 0.0, 0.0, 0.5026, 0.4655, 0.0, 0.0, 0.0, 0.0, 0.5026, 0.4655, 0.0, 0.0, 0.0, 0.0, 0.5026, 0.4655, 0.0, 0.0, 0.3639, 0.4243, 0.5026, 0.4655, 0.1859, 0.4865, 4.47e-08, 0.5, 0.8889, 0.5, 0.6903, 0.4912, 0.8889, 0.5, 0.7778, 0.5, 0.7116, 0.4921, 0.7778, 0.5, 0.6667, 0.5, 0.1172, 0.1895, 0.3193, 0.4424, 0.3333, 0.5, 0.14, 0.434, 0.1172, 0.1895, 0.0, 0.0, 0.14, 0.434, 0.1111, 0.5, 4.47e-08, 0.5, 0.5396, 0.495, 0.6192, 0.4945, 0.6667, 0.5, 0.4471, 0.4946, 0.5396, 0.495, 0.5556, 0.5, 0.3644, 0.4919, 0.4471, 0.4946, 0.4444, 0.5, 0.3644, 0.4919, 0.3333, 0.5, 0.3333, 0.5, 0.6192, 0.4945, 0.6346, 0.4922, 0.6667, 0.5, 0.3016, 0.4664, 0.1859, 0.4865, 0.6903, 0.4912, 0.5563, 0.4794, 0.6903, 0.4912, 0.7116, 0.4921, 0.6268, 0.4822, 0.7116, 0.4921, 0.6346, 0.4922, 0.2115, 0.3115, 0.3369, 0.4282, 0.3193, 0.4424, 0.2108, 0.4122, 0.2115, 0.3115, 0.1172, 0.1895, 0.2108, 0.4122, 0.14, 0.434, 0.1859, 0.4865, 0.519, 0.4885, 0.5726, 0.4876, 0.6192, 0.4945, 0.519, 0.4885, 0.5396, 0.495, 0.4471, 0.4946, 0.3898, 0.4779, 0.451, 0.4872, 0.4471, 0.4946, 0.3898, 0.4779, 0.3644, 0.4919, 0.3193, 0.4424, 0.5726, 0.4876, 0.589, 0.4835, 0.6346, 0.4922, 0.3839, 0.4444, 0.3016, 0.4664, 0.5563, 0.4794, 0.4461, 0.4561, 0.5563, 0.4794, 0.6268, 0.4822, 0.589, 0.4835, 0.5066, 0.4684, 0.5026, 0.4655, 0.5026, 0.4655, 0.4985, 0.4626, 0.6268, 0.4822, 0.2115, 0.3115, 0.3328, 0.4073, 0.3639, 0.4243, 0.3639, 0.4243, 0.395, 0.4412, 0.3369, 0.4282, 0.3399, 0.4254, 0.3328, 0.4073, 0.2115, 0.3115, 0.3399, 0.4254, 0.2108, 0.4122, 0.3016, 0.4664, 0.4884, 0.4773, 0.483, 0.4753, 0.5026, 0.4746, 0.5026, 0.4746, 0.5726, 0.4876, 0.4884, 0.4773, 0.3898, 0.4779, 0.4298, 0.4653, 0.4548, 0.4748, 0.4298, 0.4653, 0.4554, 0.4726, 0.4548, 0.4748, 0.4298, 0.4653, 0.3898, 0.4779, 0.3369, 0.4282, 0.5026, 0.4746, 0.5066, 0.4684, 0.589, 0.4835, 0.4548, 0.4748, 0.483, 0.4753, 0.4554, 0.4726, 0.4884, 0.4773, 0.519, 0.4885, 0.451, 0.4872, 0.4548, 0.4748, 0.4884, 0.4773, 0.483, 0.4753, 0.4578, 0.13, 0.3321, 0.02447, 0.4093, 0.1887, 0.3321, 0.02447, 0.1679, 0.02447, 0.2634, 0.1887, 0.1679, 0.02447, 0.04215, 0.13, 0.1427, 0.2578, 0.4864, 0.2917, 0.4578, 0.13, 0.6667, 0.5, 0.09573, 0.4339, 0.25, 0.49, 0.1111, 0.5, 0.25, 0.49, 4.47e-08, 0.5, 0.1111, 0.5, 0.7375, 0.4741, 0.8889, 0.5, 0.4043, 0.4339, 0.7375, 0.4741, 0.4043, 0.4339, 0.8889, 0.5, 0.25, 0.4151, 0.3561, 0.3764, 0.4043, 0.4339, 0.3561, 0.3764, 0.4125, 0.2787, 0.4864, 0.2917, 0.4125, 0.2787, 0.3929, 0.1675, 0.4578, 0.13, 0.3929, 0.1675, 0.3065, 0.0949, 0.3321, 0.02447, 0.1935, 0.0949, 0.1679, 0.02447, 0.3321, 0.02447, 0.1071, 0.1675, 0.04215, 0.13, 0.1679, 0.02447, 0.08746, 0.2787, 0.01365, 0.2917, 0.04215, 0.13, 0.1439, 0.3764, 0.09573, 0.4339, 0.01365, 0.2917, 0.25, 0.4151, 0.25, 0.49, 0.09573, 0.4339, 0.1796, 0.3339, 0.1439, 0.3764, 0.08746, 0.2787, 0.25, 0.3595, 0.3204, 0.3339, 0.3561, 0.3764, 0.3204, 0.3339, 0.3579, 0.269, 0.4125, 0.2787, 0.3579, 0.269, 0.3449, 0.1952, 0.3929, 0.1675, 0.3449, 0.1952, 0.2875, 0.1471, 0.3065, 0.0949, 0.2125, 0.1471, 0.1935, 0.0949, 0.3065, 0.0949, 0.1551, 0.1952, 0.1071, 0.1675, 0.1935, 0.0949, 0.1421, 0.269, 0.08746, 0.2787, 0.1071, 0.1675, 0.25, 0.3595, 0.25, 0.4151, 0.1439, 0.3764, 0.0, 0.0, 0.7778, 0.5, 0.0, 0.0, 0.0, 0.0, 0.0, 0.0, 0.0, 0.0, 0.3333, 0.5, 0.3333, 0.5, 0.3333, 0.5, 0.3333, 0.5, 0.3333, 0.5, 0.4444, 0.5, 0.6667, 0.5, 0.6667, 0.5, 0.6667, 0.5, 0.6667, 0.5, 0.6667, 0.5, 0.8889, 0.5, 0.8889, 0.5, 1.0, 0.5, 1.0, 0.5, 0.25, 0.49, 0.8889, 0.5, 0.0, 0.0, 0.0, 0.0, 0.0, 0.0, 0.0, 0.0, 0.0, 0.0, 0.0, 0.0, 0.0, 0.0, 0.0, 0.0, 0.0, 0.0, 0.7778, 0.5, 0.7778, 0.5, 0.8889, 0.5, 0.7778, 0.5, 0.6667, 0.5, 0.6667, 0.5, 0.3333, 0.5, 0.3333, 0.5, 0.3333, 0.5, 0.0, 0.0, 0.0, 0.0, 0.0, 0.0, 0.6667, 0.5, 0.6667, 0.5, 0.6667, 0.5, 0.3333, 0.5, 0.3333, 0.5, 0.0, 0.0, 0.0, 0.0, 0.0, 0.0, 0.0, 0.0, 0.0, 0.0, 0.0, 0.0, 0.0, 0.0, 0.0, 0.0, 0.0, 0.0, 0.3333, 0.5, 0.0, 0.0, 0.0, 0.0, 0.3333, 0.5, 0.3333, 0.5, 0.3333, 0.5, 0.0, 0.0, 0.3333, 0.5, 0.4444, 0.5, 0.0, 0.0, 0.0, 0.0, 0.4444, 0.5, 0.5556, 0.5, 0.5556, 0.5, 0.0, 0.0, 0.0, 0.0, 0.5556, 0.5, 0.5556, 0.5, 0.0, 0.0, 0.5556, 0.5, 0.0, 0.0, 0.0, 0.0, 0.5556, 0.5, 0.5556, 0.5, 0.0, 0.0, 0.5556, 0.5, 0.5556, 0.5, 0.5556, 0.5, 0.0, 0.0, 0.0, 0.0, 0.6667, 0.5, 0.0, 0.0, 0.0, 0.0, 0.6667, 0.5, 0.6667, 0.5, 0.0, 0.0, 0.0, 0.0, 0.6667, 0.5, 0.5556, 0.5, 0.0, 0.0, 0.0, 0.0])
me_cylinder_001.update()

# ---- objects
ob_cylinder = bpy.data.objects.new('Cylinder', me_cylinder_001)

# ---- transforms, parenting, visibility, modifiers, constraints
ob_cylinder.location = (0.0, 0.0, 0.0)
ob_cylinder.rotation_euler = (1.571, 3.142, 0.0)

# ---- collection membership
col_collection.objects.link(ob_cylinder)

# ---- scene / render settings (as saved in the file)
scene.frame_start = 1; scene.frame_end = 250; scene.frame_set(2)
scene.render.engine = 'BLENDER_EEVEE_NEXT'
bpy.context.view_layer.update()

# ---- added for rendering (the .blend has no active camera and no usable light): camera, sun
cam_auto = bpy.data.cameras.new('AutoCamera')
cam_auto.lens = 50.0
cam_auto.sensor_width = 36.0
cam_auto.clip_end = 1000.0
ob_auto_camera = bpy.data.objects.new('AutoCamera', cam_auto)
scene.collection.objects.link(ob_auto_camera)
ob_auto_camera.location = (21.5559, -24.3767, 17.7494)
ob_auto_camera.rotation_euler = (1.09748, -7.21219e-08, 0.694738)
scene.camera = ob_auto_camera
light_auto_sun = bpy.data.lights.new('AutoSun', 'SUN')
light_auto_sun.energy = 3.0
light_auto_sun.angle = 0.0523599
ob_auto_sun = bpy.data.objects.new('AutoSun', light_auto_sun)
scene.collection.objects.link(ob_auto_sun)
ob_auto_sun.rotation_euler = (0.872665, 0.174533, 0.523599)
bpy.context.view_layer.update()
